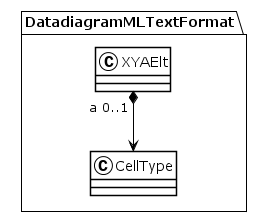

The diagram above was rendered by PlantUML. Its source (embedded in the PNG):
@startuml
!theme plain
package DatadiagramMLTextFormat {
class XYAElt {
}
XYAElt "a 0..1" *--> CellType
class CellType {
}
}
@enduml